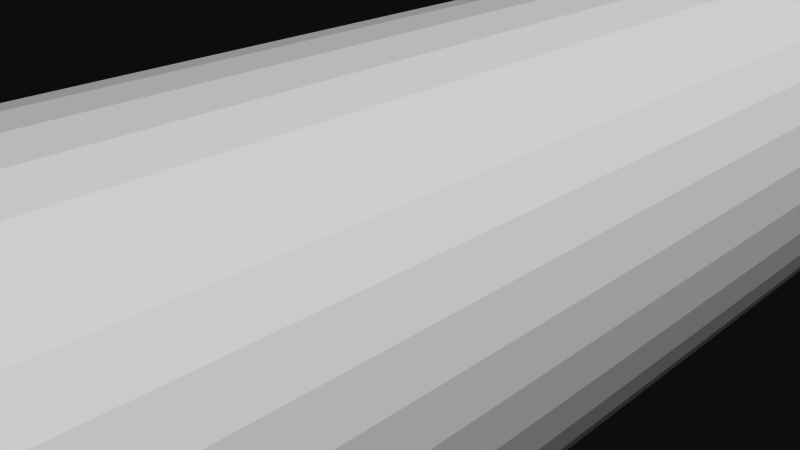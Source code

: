 # Source: 12290.blend  (saved by Blender 2.72.0; exported with 4.5.12 LTS)
import bpy
from mathutils import Matrix  # noqa: F401  (used for matrix-valued properties, if any)

bpy.ops.wm.read_factory_settings(use_empty=True)
scene = bpy.context.scene
scene.name = 'Scene'

# ---- collections
col_collection_1 = bpy.data.collections.new('Collection 1'); scene.collection.children.link(col_collection_1)

# ---- materials (node trees are filled in below, after node groups)
mat_material = bpy.data.materials.new('Material')
mat_material.alpha_threshold = 0.0
mat_material.use_transparent_shadow = False
mat_material.diffuse_color = (1.0, 1.0, 1.0, 1.0)
mat_material.specular_color = (0.902, 0.902, 0.902)
mat_material.roughness = 0.5

# ---- material node trees

# ---- world
world_world = bpy.data.worlds.new('World'); scene.world = world_world
world_world.color = (0.05088, 0.05088, 0.05088)
world_world.use_sun_shadow = False
world_world.sun_shadow_jitter_overblur = 0.0
world_world.cycles.sampling_method = 'MANUAL'
world_world.cycles.sample_map_resolution = 256

# ---- cameras
cam_camera = bpy.data.cameras.new('Camera')
cam_camera.clip_end = 100.0
cam_camera.lens = 35.0
cam_camera.sensor_width = 32.0
cam_camera.sensor_height = 18.0
cam_camera.ortho_scale = 7.314
cam_camera.dof.focus_distance = 0.0
cam_camera.dof.aperture_fstop = 128.0

# ---- meshes
me_rob_12290 = bpy.data.meshes.new('ROB-12290')
me_rob_12290.from_pydata([(-1.905, 25.4, -2.852), (-1.905, -25.4, -2.852), (-2.312, -25.4, -2.487), (-2.312, 25.4, -2.487), (-2.651, -25.4, -2.059), (-2.651, 25.4, -2.059), (-2.911, -25.4, -1.579), (-2.911, 25.4, -1.579), (-3.085, -25.4, -1.061), (-3.085, 25.4, -1.061), (-3.168, -25.4, -0.5206), (-3.168, 25.4, -0.5206), (-3.157, -25.4, 0.02556), (-3.157, 25.4, 0.02556), (-3.053, -25.4, 0.5618), (-3.053, 25.4, 0.5618), (-2.858, -25.4, 1.072), (-2.858, 25.4, 1.072), (-2.578, -25.4, 1.542), (-2.578, 25.4, 1.542), (-2.222, -25.4, 1.956), (-2.222, 25.4, 1.956), (-1.801, -25.4, 2.303), (-1.801, 25.4, 2.303), (-1.326, -25.4, 2.573), (-1.326, 25.4, 2.573), (-0.8114, -25.4, 2.758), (-0.8114, 25.4, 2.758), (-0.2732, -25.4, 2.852), (-0.2732, 25.4, 2.852), (0.2732, -25.4, 2.852), (0.2732, 25.4, 2.852), (0.8114, -25.4, 2.758), (0.8114, 25.4, 2.758), (1.326, -25.4, 2.573), (1.326, 25.4, 2.573), (1.801, -25.4, 2.303), (1.801, 25.4, 2.303), (2.222, -25.4, 1.956), (2.222, 25.4, 1.956), (2.578, -25.4, 1.542), (2.578, 25.4, 1.542), (2.858, -25.4, 1.072), (2.858, 25.4, 1.072), (3.053, -25.4, 0.5618), (3.053, 25.4, 0.5618), (3.157, -25.4, 0.02556), (3.157, 25.4, 0.02556), (3.168, -25.4, -0.5206), (3.168, 25.4, -0.5206), (3.085, -25.4, -1.061), (3.085, 25.4, -1.061), (2.911, -25.4, -1.579), (2.911, 25.4, -1.579), (2.651, -25.4, -2.059), (2.651, 25.4, -2.059), (2.312, -25.4, -2.487), (2.312, 25.4, -2.487), (1.905, -25.4, -2.852), (1.905, 25.4, -2.852)], [], [(52, 53, 51, 50), (16, 17, 15, 14), (24, 25, 23, 22), (44, 45, 43, 42), (18, 19, 17, 16), (36, 37, 35, 34), (50, 51, 49, 48), (46, 47, 45, 44), (42, 43, 41, 40), (54, 55, 53, 52), (48, 49, 47, 46), (8, 9, 7, 6), (20, 21, 19, 18), (4, 5, 3, 2), (40, 41, 39, 38), (22, 23, 21, 20), (28, 29, 27, 26), (14, 15, 13, 12), (12, 13, 11, 10), (2, 3, 0, 1), (58, 59, 57, 56), (6, 7, 5, 4), (53, 55, 57, 59, 0, 3, 5, 7, 9, 11, 13, 15, 17, 19, 21, 23, 25, 27, 29, 31, 33, 35, 37, 39, 41, 43, 45, 47, 49, 51), (30, 31, 29, 28), (59, 58, 1, 0), (10, 11, 9, 8), (26, 27, 25, 24), (34, 35, 33, 32), (32, 33, 31, 30), (32, 30, 28, 26, 24, 22, 20, 18, 16, 14, 12, 10, 8, 6, 4, 2, 1, 58, 56, 54, 52, 50, 48, 46, 44, 42, 40, 38, 36, 34), (38, 39, 37, 36), (56, 57, 55, 54)])
me_rob_12290.materials.append(mat_material)
me_rob_12290.use_remesh_preserve_volume = False
me_rob_12290.use_remesh_preserve_attributes = False
me_rob_12290.use_mirror_vertex_groups = False
me_rob_12290.update()

# ---- objects
ob_rob_12290 = bpy.data.objects.new('ROB-12290', me_rob_12290)
ob_camera = bpy.data.objects.new('Camera', cam_camera)

# ---- transforms, parenting, visibility, modifiers, constraints
ob_rob_12290.location = (0.0, 0.0, 0.0)
ob_rob_12290.lineart.crease_threshold = 0.0
ob_camera.location = (7.481, -6.508, 5.344)
ob_camera.rotation_euler = (1.109, 0.01082, 0.8149)
ob_camera.lock_rotations_4d = False
ob_camera.empty_display_type = 'ARROWS'
ob_camera.color = (0.0, 0.0, 0.0, 0.0)
ob_camera.display_type = 'WIRE'
ob_camera.lineart.crease_threshold = 0.0

# ---- collection membership
col_collection_1.objects.link(ob_rob_12290)
col_collection_1.objects.link(ob_camera)

# ---- scene / render settings (as saved in the file)
scene.camera = ob_camera
scene.frame_start = 1; scene.frame_end = 250; scene.frame_set(1)
scene.render.engine = 'BLENDER_EEVEE_NEXT'
scene.render.resolution_percentage = 50
scene.render.dither_intensity = 0.0
scene.cycles.use_denoising = False
scene.cycles.samples = 10
scene.cycles.sampling_pattern = 'TABULATED_SOBOL'
scene.cycles.light_sampling_threshold = 0.0
scene.cycles.use_adaptive_sampling = False
scene.cycles.use_light_tree = False
scene.cycles.blur_glossy = 0.0
scene.cycles.pixel_filter_type = 'GAUSSIAN'
scene.cycles.sample_clamp_indirect = 0.0
scene.view_settings.view_transform = 'Raw'
bpy.context.view_layer.update()

# ---- added for rendering (the .blend has no usable light): sun
light_auto_sun = bpy.data.lights.new('AutoSun', 'SUN')
light_auto_sun.energy = 3.0
light_auto_sun.angle = 0.0523599
ob_auto_sun = bpy.data.objects.new('AutoSun', light_auto_sun)
scene.collection.objects.link(ob_auto_sun)
ob_auto_sun.rotation_euler = (0.872665, 0.174533, 0.523599)
bpy.context.view_layer.update()
